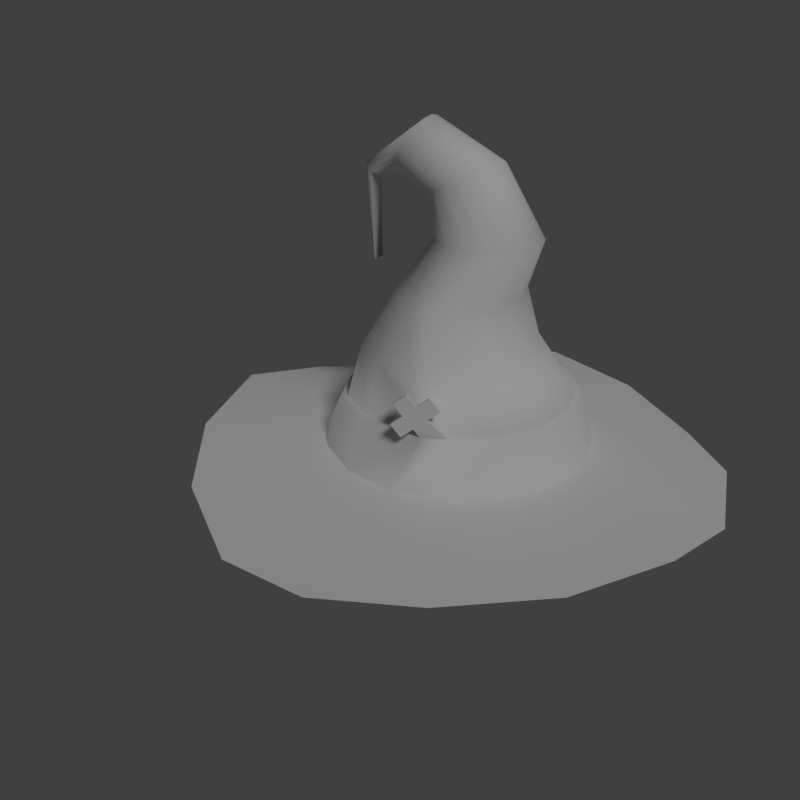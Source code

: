 # Source: witchHat.blend  (saved by Blender 2.79.0; exported with 4.5.12 LTS)
import bpy
from mathutils import Matrix  # noqa: F401  (used for matrix-valued properties, if any)

bpy.ops.wm.read_factory_settings(use_empty=True)
scene = bpy.context.scene
scene.name = 'Scene'

# ---- collections
col_collection_1 = bpy.data.collections.new('Collection 1'); scene.collection.children.link(col_collection_1)

# ---- materials (node trees are filled in below, after node groups)
mat_witch_hat = bpy.data.materials.new('witch hat')
mat_witch_hat.alpha_threshold = 0.0
mat_witch_hat.use_transparent_shadow = False
mat_witch_hat.roughness = 0.5

# ---- material node trees

# ---- world
world_world = bpy.data.worlds.new('World'); scene.world = world_world
world_world.color = (0.05088, 0.05088, 0.05088)
world_world.use_sun_shadow = False
world_world.sun_shadow_jitter_overblur = 0.0
world_world.cycles.sampling_method = 'MANUAL'

# ---- cameras
cam_camera = bpy.data.cameras.new('Camera')
cam_camera.clip_end = 100.0
cam_camera.lens = 35.0
cam_camera.sensor_width = 32.0
cam_camera.sensor_height = 18.0
cam_camera.ortho_scale = 7.314
cam_camera.dof.focus_distance = 0.0
cam_camera.dof.aperture_fstop = 128.0

# ---- lights
light_lamp = bpy.data.lights.new('Lamp', 'SUN')
light_lamp.transmission_factor = 0.0
light_lamp.cutoff_distance = 30.0
light_lamp.angle = 0.1993
light_lamp.energy = 1.0
light_lamp.shadow_buffer_clip_start = 1.001
light_lamp.shadow_soft_size = 0.1
light_lamp.shadow_cascade_max_distance = 1000.0

# ---- meshes
me_circle = bpy.data.meshes.new('Circle')
me_circle.from_pydata([(-0.1001, 0.5278, -0.6016), (-0.3021, 0.4876, -0.6016), (-0.4733, 0.3732, -0.6016), (-0.5877, 0.202, -0.6016), (-0.6279, -2.929e-08, -0.6016), (-0.5877, -0.202, -0.6016), (-0.4733, -0.3732, -0.6016), (-0.3021, -0.4876, -0.6016), (-0.1001, -0.5278, -0.6016), (0.1019, -0.4876, -0.6016), (0.2731, -0.3732, -0.6016), (0.3875, -0.202, -0.6016), (0.4277, 7.909e-11, -0.6016), (0.3875, 0.202, -0.6016), (0.2731, 0.3732, -0.6016), (0.1019, 0.4876, -0.6016), (-0.1, 0.4455, -0.4), (-0.2705, 0.4116, -0.4), (-0.415, 0.315, -0.4), (-0.4716, 0.1705, -0.4), (-0.5055, -2.363e-08, -0.4), (-0.4716, -0.1705, -0.4), (-0.415, -0.315, -0.4), (-0.2705, -0.4116, -0.4), (-0.004855, -0.4455, -0.4), (0.07049, -0.4116, -0.4), (0.215, -0.315, -0.4), (0.3116, -0.1705, -0.4), (0.3455, 1.16e-09, -0.4), (0.3116, 0.1705, -0.4), (0.215, 0.315, -0.4), (0.07049, 0.4116, -0.4), (-0.1, 0.3888, -0.2), (-0.2488, 0.3592, -0.2), (-0.3749, 0.2749, -0.2), (-0.4192, 0.1488, -0.2), (-0.4488, -2.502e-08, -0.2), (-0.4192, -0.1488, -0.2), (-0.3749, -0.2749, -0.2), (-0.2488, -0.3592, -0.2), (-0.1, -0.3888, -0.2), (-0.05121, -0.3592, -0.2), (0.07492, -0.2749, -0.2), (0.1592, -0.1488, -0.2), (0.1888, -3.391e-09, -0.2), (0.1592, 0.1488, -0.2), (0.07492, 0.2749, -0.2), (0.04879, 0.3592, -0.2), (-0.1, 0.3117, -2.98e-08), (-0.1469, 0.3064, -2.98e-08), (-0.2345, 0.2345, -2.98e-08), (-0.3064, 0.1269, -2.98e-08), (-0.3317, -1.866e-08, -2.98e-08), (-0.3064, -0.1269, -2.98e-08), (-0.2345, -0.2345, -2.98e-08), (-0.1469, -0.3064, -2.98e-08), (-0.1, -0.3117, -2.98e-08), (-0.04307, -0.3064, -2.98e-08), (0.03454, -0.2345, -2.98e-08), (0.1064, -0.1269, -2.98e-08), (0.1317, -2.033e-10, -2.98e-08), (0.1064, 0.1269, -2.98e-08), (0.03454, 0.2345, -2.98e-08), (-0.04307, 0.3064, -2.98e-08), (1.49e-08, 0.1968, 0.2), (-0.07532, 0.1818, 0.2), (-0.1392, 0.1392, 0.2), (-0.1818, 0.07532, 0.2), (-0.1968, -1.325e-08, 0.2), (-0.1818, -0.07532, 0.2), (-0.1392, -0.1392, 0.2), (-0.07532, -0.1818, 0.2), (-7.451e-09, -0.1968, 0.2), (0.07532, -0.1818, 0.2), (0.1392, -0.1392, 0.2), (0.1818, -0.07532, 0.2), (0.1968, -2.299e-09, 0.2), (0.1818, 0.07532, 0.2), (0.1392, 0.1392, 0.2), (0.07532, 0.1818, 0.2), (-0.1, 0.1476, 0.4), (-0.1512, 0.1364, 0.3761), (-0.1946, 0.1044, 0.3559), (-0.2236, 0.05649, 0.3424), (-0.2338, 3.08e-10, 0.3376), (-0.2236, -0.05649, 0.3424), (-0.1946, -0.1044, 0.3559), (-0.1512, -0.1364, 0.3761), (-0.1, -0.1476, 0.4), (-0.0488, -0.1364, 0.4239), (-0.005395, -0.1044, 0.4441), (0.02361, -0.05649, 0.4576), (0.03379, -8.244e-09, 0.4624), (0.02361, 0.05649, 0.4576), (-0.005395, 0.1044, 0.4441), (-0.0488, 0.1364, 0.4239), (-0.3, 0.1181, 0.5), (-0.3226, 0.1091, 0.4609), (-0.3418, 0.08351, 0.4277), (-0.3546, 0.04519, 0.4055), (-0.359, 7.468e-09, 0.3977), (-0.3546, -0.04519, 0.4055), (-0.3418, -0.08351, 0.4277), (-0.3226, -0.1091, 0.4609), (-0.3, -0.1181, 0.5), (-0.2774, -0.1091, 0.5391), (-0.2582, -0.08351, 0.5723), (-0.2454, -0.04519, 0.5945), (-0.241, -1.344e-08, 0.6023), (-0.2454, 0.04519, 0.5945), (-0.2582, 0.08351, 0.5723), (-0.2774, 0.1091, 0.5391), (-0.4792, 0.03791, 0.3924), (-0.4693, 0.03503, 0.3819), (-0.4609, 0.02681, 0.3729), (-0.4552, 0.01451, 0.3669), (-0.4533, 1.246e-09, 0.3648), (-0.4552, -0.01451, 0.3669), (-0.4609, -0.02681, 0.3729), (-0.4693, -0.03503, 0.3819), (-0.4792, -0.03791, 0.3924), (-0.4892, -0.03503, 0.403), (-0.4976, -0.02681, 0.412), (-0.5032, -0.01451, 0.418), (-0.5052, -4.069e-09, 0.4201), (-0.5032, 0.01451, 0.418), (-0.4976, 0.02681, 0.412), (-0.4892, 0.03503, 0.403), (-0.4643, 0.03022, 0.05355), (-0.1001, 1.056, -0.6543), (-0.5041, 0.9753, -0.7072), (-0.8465, 0.7464, -0.7789), (-1.075, 0.404, -0.7072), (-1.156, -5.666e-08, -0.609), (-1.075, -0.404, -0.6539), (-0.8465, -0.7464, -0.7072), (-0.5041, -0.9753, -0.7676), (-0.1001, -1.056, -0.7072), (0.3039, -0.9753, -0.6356), (0.6463, -0.7464, -0.6153), (0.8752, -0.404, -0.6147), (0.9555, 2.071e-09, -0.7072), (0.8752, 0.404, -0.7072), (0.6463, 0.7464, -0.76), (0.3039, 0.9753, -0.7072), (-0.03431, -0.4726, -0.3568), (0.009232, -0.4558, -0.3195), (-0.4643, 0.02792, 0.05355), (-0.4643, 7.815e-09, 0.05355), (-0.4643, -0.01157, 0.05355), (-0.4643, -0.02137, 0.05355), (-0.4643, -0.02792, 0.05355), (-0.4643, -0.03022, 0.05355), (-0.4643, 0.01157, 0.05355), (-0.4643, 0.02137, 0.05355), (0.01396, -0.4682, -0.3194), (-0.02959, -0.485, -0.3567), (-0.06454, -0.4981, -0.31), (-0.02099, -0.4812, -0.2727), (-0.02572, -0.4688, -0.2728), (-0.06927, -0.4856, -0.3101), (0.01492, -0.4531, -0.238), (0.04987, -0.4401, -0.2847), (-0.1099, -0.5013, -0.3449), (-0.07495, -0.4883, -0.3916), (-0.05834, -0.481, -0.2292), (-0.1019, -0.4978, -0.2665), (-0.07023, -0.5007, -0.3915), (0.0546, -0.4525, -0.2846), (0.01965, -0.4655, -0.2379), (-0.1052, -0.5137, -0.3448), (-0.05362, -0.4934, -0.2292), (-0.09716, -0.5102, -0.2665), (-0.0137, -0.4703, -0.3905), (0.07726, -0.4345, -0.3905), (-0.3021, 0.4876, -0.6016), (-0.1001, 0.5278, -0.6016), (-0.4733, 0.3732, -0.6016), (-0.5877, 0.202, -0.6016), (-0.6279, -2.929e-08, -0.6016), (-0.5877, -0.202, -0.6016), (-0.4733, -0.3732, -0.6016), (-0.3021, -0.4876, -0.6016), (-0.1001, -0.5278, -0.6016), (0.1019, -0.4876, -0.6016), (0.2731, -0.3732, -0.6016), (0.3875, -0.202, -0.6016), (0.4277, 7.909e-11, -0.6016), (0.3875, 0.202, -0.6016), (0.2731, 0.3732, -0.6016), (0.1019, 0.4876, -0.6016), (-0.2801, 0.4345, -0.3905), (-0.1001, 0.4703, -0.3905), (-0.4326, 0.3325, -0.3905), (-0.4924, 0.18, -0.3905), (-0.5282, -2.489e-08, -0.3905), (-0.4924, -0.18, -0.3905), (-0.4326, -0.3325, -0.3905), (-0.2801, -0.4345, -0.3905), (0.2324, -0.3325, -0.3905), (0.3344, -0.18, -0.3905), (0.3702, 1.278e-09, -0.3905), (0.3344, 0.18, -0.3905), (0.2324, 0.3325, -0.3905), (0.07986, 0.4345, -0.3905)], [], [(7, 8, 183, 182), (21, 20, 195, 196), (6, 7, 182, 181), (20, 19, 194, 195), (5, 6, 181, 180), (19, 18, 193, 194), (16, 31, 204, 192), (19, 35, 34, 18), (27, 43, 42, 26), (20, 36, 35, 19), (28, 44, 43, 27), (21, 37, 36, 20), (29, 45, 44, 28), (22, 38, 37, 21), (30, 46, 45, 29), (23, 39, 38, 22), (31, 47, 46, 30), (24, 40, 39, 23), (17, 33, 32, 16), (16, 32, 47, 31), (25, 41, 40, 24), (18, 34, 33, 17), (26, 42, 41, 25), (40, 56, 55, 39), (33, 49, 48, 32), (32, 48, 63, 47), (41, 57, 56, 40), (34, 50, 49, 33), (42, 58, 57, 41), (35, 51, 50, 34), (43, 59, 58, 42), (36, 52, 51, 35), (44, 60, 59, 43), (37, 53, 52, 36), (45, 61, 60, 44), (38, 54, 53, 37), (46, 62, 61, 45), (39, 55, 54, 38), (47, 63, 62, 46), (61, 77, 76, 60), (54, 70, 69, 53), (62, 78, 77, 61), (55, 71, 70, 54), (63, 79, 78, 62), (56, 72, 71, 55), (49, 65, 64, 48), (48, 64, 79, 63), (57, 73, 72, 56), (50, 66, 65, 49), (58, 74, 73, 57), (51, 67, 66, 50), (59, 75, 74, 58), (52, 68, 67, 51), (60, 76, 75, 59), (53, 69, 68, 52), (67, 83, 82, 66), (75, 91, 90, 74), (68, 84, 83, 67), (76, 92, 91, 75), (69, 85, 84, 68), (77, 93, 92, 76), (70, 86, 85, 69), (78, 94, 93, 77), (71, 87, 86, 70), (79, 95, 94, 78), (72, 88, 87, 71), (65, 81, 80, 64), (64, 80, 95, 79), (73, 89, 88, 72), (66, 82, 81, 65), (74, 90, 89, 73), (88, 104, 103, 87), (81, 97, 96, 80), (80, 96, 111, 95), (89, 105, 104, 88), (82, 98, 97, 81), (90, 106, 105, 89), (83, 99, 98, 82), (91, 107, 106, 90), (84, 100, 99, 83), (92, 108, 107, 91), (85, 101, 100, 84), (93, 109, 108, 92), (86, 102, 101, 85), (94, 110, 109, 93), (87, 103, 102, 86), (95, 111, 110, 94), (108, 109, 125, 124), (101, 102, 118, 117), (109, 110, 126, 125), (102, 103, 119, 118), (110, 111, 127, 126), (103, 104, 120, 119), (96, 97, 113, 112), (111, 96, 112, 127), (104, 105, 121, 120), (97, 98, 114, 113), (105, 106, 122, 121), (98, 99, 115, 114), (106, 107, 123, 122), (99, 100, 116, 115), (107, 108, 124, 123), (100, 101, 117, 116), (119, 120, 152, 151), (125, 126, 154, 153), (126, 127, 147, 154), (117, 118, 150, 149), (124, 125, 153, 148), (116, 117, 149, 148), (123, 124, 148, 149), (115, 116, 148, 153), (122, 123, 149, 150), (114, 115, 153, 154), (127, 112, 128, 147), (120, 121, 151, 152), (121, 122, 150, 151), (113, 114, 154, 147), (112, 113, 147, 128), (118, 119, 151, 150), (10, 9, 138, 139), (3, 2, 131, 132), (11, 10, 139, 140), (4, 3, 132, 133), (12, 11, 140, 141), (5, 4, 133, 134), (13, 12, 141, 142), (6, 5, 134, 135), (14, 13, 142, 143), (7, 6, 135, 136), (15, 14, 143, 144), (8, 7, 136, 137), (1, 0, 129, 130), (0, 15, 144, 129), (9, 8, 137, 138), (2, 1, 130, 131), (4, 5, 180, 179), (18, 17, 191, 193), (31, 30, 203, 204), (3, 4, 179, 178), (17, 16, 192, 191), (30, 29, 202, 203), (145, 24, 173, 156), (156, 173, 174, 155), (165, 166, 172, 171), (161, 159, 158, 169), (166, 160, 157, 172), (164, 145, 156, 167), (159, 165, 171, 158), (160, 163, 170, 157), (155, 174, 25, 146), (162, 161, 169, 168), (146, 162, 168, 155), (163, 164, 167, 170), (146, 159, 161, 162), (2, 3, 178, 177), (15, 0, 176, 190), (29, 28, 201, 202), (182, 183, 173, 198), (181, 182, 198, 197), (180, 181, 197, 196), (179, 180, 196, 195), (178, 179, 195, 194), (177, 178, 194, 193), (175, 177, 193, 191), (176, 175, 191, 192), (190, 176, 192, 204), (189, 190, 204, 203), (188, 189, 203, 202), (187, 188, 202, 201), (184, 185, 199, 174), (185, 186, 200, 199), (186, 187, 201, 200), (22, 21, 196, 197), (8, 9, 184, 183), (23, 22, 197, 198), (9, 10, 185, 184), (24, 23, 198, 173), (10, 11, 186, 185), (11, 12, 187, 186), (26, 25, 174, 199), (12, 13, 188, 187), (27, 26, 199, 200), (13, 14, 189, 188), (0, 1, 175, 176), (28, 27, 200, 201), (14, 15, 190, 189), (1, 2, 177, 175), (155, 168, 169, 158), (158, 171, 172, 157), (157, 170, 167, 156), (157, 156, 155, 158), (160, 166, 165, 159), (160, 145, 164, 163), (145, 146, 25, 24), (159, 146, 145, 160), (183, 184, 174, 173)])
me_circle.polygons.foreach_set('use_smooth', [1, 1, 1, 1, 1, 1, 1, 1, 1, 1, 1, 1, 1, 1, 1, 1, 1, 1, 1, 1, 1, 1, 1, 1, 1, 1, 1, 1, 1, 1, 1, 1, 1, 1, 1, 1, 1, 1, 1, 1, 1, 1, 1, 1, 1, 1, 1, 1, 1, 1, 1, 1, 1, 1, 1, 1, 1, 1, 1, 1, 1, 1, 1, 1, 1, 1, 1, 1, 1, 1, 1, 1, 1, 1, 1, 1, 1, 1, 1, 1, 1, 1, 1, 1, 1, 1, 1, 1, 1, 1, 1, 1, 1, 1, 1, 1, 1, 1, 1, 1, 1, 1, 1, 1, 1, 1, 1, 1, 1, 1, 1, 1, 1, 1, 1, 1, 1, 1, 1, 1, 1, 1, 1, 1, 1, 1, 1, 1, 1, 1, 1, 1, 1, 1, 1, 1, 1, 1, 1, 1, 1, 0, 0, 0, 0, 0, 0, 0, 0, 0, 0, 0, 0, 0, 1, 1, 1, 1, 1, 1, 1, 1, 1, 1, 1, 1, 1, 1, 1, 1, 1, 1, 1, 1, 1, 1, 1, 1, 1, 1, 1, 1, 1, 1, 1, 1, 1, 0, 0, 0, 0, 0, 0, 0, 0, 1])
_uv = me_circle.uv_layers.new(name='UVMap')
_uv.uv.foreach_set('vector', [0.0, 0.0, 0.0, 0.0, 0.0, 0.0, 0.0, 0.0, 0.751, 0.3317, 0.8008, 0.3317, 0.8008, 0.3456, 0.7482, 0.3456, 0.0, 0.0, 0.0, 0.0, 0.0, 0.0, 0.0, 0.0, 0.8008, 0.3317, 0.8506, 0.3317, 0.8533, 0.3456, 0.8008, 0.3456, 0.0, 0.0, 0.0, 0.0, 0.0, 0.0, 0.0, 0.0, 0.8506, 0.3317, 0.8928, 0.3317, 0.8979, 0.3456, 0.8533, 0.3456, 0.9309, 0.3317, 0.921, 0.3317, 0.9277, 0.3456, 0.9381, 0.3456, 0.1851, 0.769, 0.1976, 0.7639, 0.2081, 0.7939, 0.1986, 0.8034, 0.3713, 0.688, 0.3351, 0.6932, 0.315, 0.6632, 0.3483, 0.6536, 0.1771, 0.7285, 0.1906, 0.7285, 0.1976, 0.7639, 0.1851, 0.769, 0.3793, 0.7285, 0.3421, 0.7285, 0.3351, 0.6932, 0.3713, 0.688, 0.1851, 0.688, 0.1976, 0.6932, 0.1906, 0.7285, 0.1771, 0.7285, 0.3713, 0.769, 0.3351, 0.7639, 0.3421, 0.7285, 0.3793, 0.7285, 0.1986, 0.6536, 0.2081, 0.6632, 0.1976, 0.6932, 0.1851, 0.688, 0.3483, 0.8034, 0.315, 0.7939, 0.3351, 0.7639, 0.3713, 0.769, 0.2329, 0.6307, 0.2381, 0.6431, 0.2081, 0.6632, 0.1986, 0.6536, 0.314, 0.8263, 0.3088, 0.8139, 0.315, 0.7939, 0.3483, 0.8034, 0.2961, 0.6226, 0.2735, 0.6361, 0.2381, 0.6431, 0.2329, 0.6307, 0.2329, 0.8263, 0.2381, 0.8139, 0.2735, 0.8209, 0.2735, 0.8344, 0.2735, 0.8344, 0.2735, 0.8209, 0.3088, 0.8139, 0.314, 0.8263, 0.314, 0.6307, 0.2851, 0.6431, 0.2735, 0.6361, 0.2961, 0.6226, 0.1986, 0.8034, 0.2081, 0.7939, 0.2381, 0.8139, 0.2329, 0.8263, 0.3483, 0.6536, 0.315, 0.6632, 0.2851, 0.6431, 0.314, 0.6307, 0.2735, 0.6361, 0.2735, 0.6544, 0.2623, 0.6557, 0.2381, 0.6431, 0.2381, 0.8139, 0.2623, 0.8014, 0.2735, 0.8026, 0.2735, 0.8209, 0.2735, 0.8209, 0.2735, 0.8026, 0.287, 0.8014, 0.3088, 0.8139, 0.2851, 0.6431, 0.287, 0.6557, 0.2735, 0.6544, 0.2735, 0.6361, 0.2081, 0.7939, 0.2415, 0.7843, 0.2623, 0.8014, 0.2381, 0.8139, 0.315, 0.6632, 0.3054, 0.6728, 0.287, 0.6557, 0.2851, 0.6431, 0.1976, 0.7639, 0.2244, 0.7587, 0.2415, 0.7843, 0.2081, 0.7939, 0.3351, 0.6932, 0.3225, 0.6983, 0.3054, 0.6728, 0.315, 0.6632, 0.1906, 0.7285, 0.2184, 0.7285, 0.2244, 0.7587, 0.1976, 0.7639, 0.3421, 0.7285, 0.3285, 0.7285, 0.3225, 0.6983, 0.3351, 0.6932, 0.1976, 0.6932, 0.2244, 0.6983, 0.2184, 0.7285, 0.1906, 0.7285, 0.3351, 0.7639, 0.3225, 0.7587, 0.3285, 0.7285, 0.3421, 0.7285, 0.2081, 0.6632, 0.2415, 0.6728, 0.2244, 0.6983, 0.1976, 0.6932, 0.315, 0.7939, 0.3054, 0.7843, 0.3225, 0.7587, 0.3351, 0.7639, 0.2381, 0.6431, 0.2623, 0.6557, 0.2415, 0.6728, 0.2081, 0.6632, 0.3088, 0.8139, 0.287, 0.8014, 0.3054, 0.7843, 0.315, 0.7939, 0.3225, 0.7587, 0.3405, 0.7464, 0.344, 0.7285, 0.3285, 0.7285, 0.2415, 0.6728, 0.2642, 0.6954, 0.254, 0.7106, 0.2244, 0.6983, 0.3054, 0.7843, 0.3303, 0.7616, 0.3405, 0.7464, 0.3225, 0.7587, 0.2623, 0.6557, 0.2793, 0.6853, 0.2642, 0.6954, 0.2415, 0.6728, 0.287, 0.8014, 0.3151, 0.7717, 0.3303, 0.7616, 0.3054, 0.7843, 0.2735, 0.6544, 0.2972, 0.6817, 0.2793, 0.6853, 0.2623, 0.6557, 0.2623, 0.8014, 0.2793, 0.7717, 0.2972, 0.7753, 0.2735, 0.8026, 0.2735, 0.8026, 0.2972, 0.7753, 0.3151, 0.7717, 0.287, 0.8014, 0.287, 0.6557, 0.3151, 0.6853, 0.2972, 0.6817, 0.2735, 0.6544, 0.2415, 0.7843, 0.2642, 0.7616, 0.2793, 0.7717, 0.2623, 0.8014, 0.3054, 0.6728, 0.3303, 0.6954, 0.3151, 0.6853, 0.287, 0.6557, 0.2244, 0.7587, 0.254, 0.7464, 0.2642, 0.7616, 0.2415, 0.7843, 0.3225, 0.6983, 0.3405, 0.7106, 0.3303, 0.6954, 0.3054, 0.6728, 0.2184, 0.7285, 0.2504, 0.7285, 0.254, 0.7464, 0.2244, 0.7587, 0.3285, 0.7285, 0.344, 0.7285, 0.3405, 0.7106, 0.3225, 0.6983, 0.2244, 0.6983, 0.254, 0.7106, 0.2504, 0.7285, 0.2184, 0.7285, 0.254, 0.7464, 0.2441, 0.7419, 0.251, 0.7533, 0.2642, 0.7616, 0.3405, 0.7106, 0.3028, 0.7151, 0.2959, 0.7037, 0.3303, 0.6954, 0.2504, 0.7285, 0.2417, 0.7285, 0.2441, 0.7419, 0.254, 0.7464, 0.344, 0.7285, 0.3053, 0.7285, 0.3028, 0.7151, 0.3405, 0.7106, 0.254, 0.7106, 0.2441, 0.7151, 0.2417, 0.7285, 0.2504, 0.7285, 0.3405, 0.7464, 0.3028, 0.7419, 0.3053, 0.7285, 0.344, 0.7285, 0.2642, 0.6954, 0.251, 0.7037, 0.2441, 0.7151, 0.254, 0.7106, 0.3303, 0.7616, 0.2959, 0.7533, 0.3028, 0.7419, 0.3405, 0.7464, 0.2793, 0.6853, 0.2613, 0.6961, 0.251, 0.7037, 0.2642, 0.6954, 0.3151, 0.7717, 0.2856, 0.7609, 0.2959, 0.7533, 0.3303, 0.7616, 0.2972, 0.6817, 0.2735, 0.6934, 0.2613, 0.6961, 0.2793, 0.6853, 0.2793, 0.7717, 0.2613, 0.7609, 0.2735, 0.7636, 0.2972, 0.7753, 0.2972, 0.7753, 0.2735, 0.7636, 0.2856, 0.7609, 0.3151, 0.7717, 0.3151, 0.6853, 0.2856, 0.6961, 0.2735, 0.6934, 0.2972, 0.6817, 0.2642, 0.7616, 0.251, 0.7533, 0.2613, 0.7609, 0.2793, 0.7717, 0.3303, 0.6954, 0.2959, 0.7037, 0.2856, 0.6961, 0.3151, 0.6853, 0.2735, 0.6934, 0.2259, 0.7004, 0.2206, 0.7026, 0.2613, 0.6961, 0.2613, 0.7609, 0.2206, 0.7544, 0.2259, 0.7566, 0.2735, 0.7636, 0.2735, 0.7636, 0.2259, 0.7566, 0.2313, 0.7544, 0.2856, 0.7609, 0.2856, 0.6961, 0.2313, 0.7026, 0.2259, 0.7004, 0.2735, 0.6934, 0.251, 0.7533, 0.216, 0.7484, 0.2206, 0.7544, 0.2613, 0.7609, 0.2959, 0.7037, 0.2359, 0.7087, 0.2313, 0.7026, 0.2856, 0.6961, 0.2441, 0.7419, 0.213, 0.7393, 0.216, 0.7484, 0.251, 0.7533, 0.3028, 0.7151, 0.2389, 0.7178, 0.2359, 0.7087, 0.2959, 0.7037, 0.2417, 0.7285, 0.2119, 0.7285, 0.213, 0.7393, 0.2441, 0.7419, 0.3053, 0.7285, 0.24, 0.7285, 0.2389, 0.7178, 0.3028, 0.7151, 0.2441, 0.7151, 0.213, 0.7178, 0.2119, 0.7285, 0.2417, 0.7285, 0.3028, 0.7419, 0.2389, 0.7393, 0.24, 0.7285, 0.3053, 0.7285, 0.251, 0.7037, 0.216, 0.7087, 0.213, 0.7178, 0.2441, 0.7151, 0.2959, 0.7533, 0.2359, 0.7484, 0.2389, 0.7393, 0.3028, 0.7419, 0.2613, 0.6961, 0.2206, 0.7026, 0.216, 0.7087, 0.251, 0.7037, 0.2856, 0.7609, 0.2313, 0.7544, 0.2359, 0.7484, 0.2959, 0.7533, 0.24, 0.7285, 0.2389, 0.7393, 0.1776, 0.732, 0.1772, 0.7285, 0.213, 0.7178, 0.216, 0.7087, 0.1877, 0.7221, 0.189, 0.7251, 0.2389, 0.7393, 0.2359, 0.7484, 0.179, 0.7349, 0.1776, 0.732, 0.216, 0.7087, 0.2206, 0.7026, 0.1857, 0.7202, 0.1877, 0.7221, 0.2359, 0.7484, 0.2313, 0.7544, 0.181, 0.7368, 0.179, 0.7349, 0.2206, 0.7026, 0.2259, 0.7004, 0.1833, 0.7195, 0.1857, 0.7202, 0.2259, 0.7566, 0.2206, 0.7544, 0.1857, 0.7368, 0.1833, 0.7375, 0.2313, 0.7544, 0.2259, 0.7566, 0.1833, 0.7375, 0.181, 0.7368, 0.2259, 0.7004, 0.2313, 0.7026, 0.181, 0.7202, 0.1833, 0.7195, 0.2206, 0.7544, 0.216, 0.7484, 0.1877, 0.7349, 0.1857, 0.7368, 0.2313, 0.7026, 0.2359, 0.7087, 0.179, 0.7221, 0.181, 0.7202, 0.216, 0.7484, 0.213, 0.7393, 0.189, 0.732, 0.1877, 0.7349, 0.2359, 0.7087, 0.2389, 0.7178, 0.1776, 0.7251, 0.179, 0.7221, 0.213, 0.7393, 0.2119, 0.7285, 0.1895, 0.7285, 0.189, 0.732, 0.2389, 0.7178, 0.24, 0.7285, 0.1772, 0.7285, 0.1776, 0.7251, 0.2119, 0.7285, 0.213, 0.7178, 0.189, 0.7251, 0.1895, 0.7285, 0.1857, 0.7202, 0.1833, 0.7195, 0.1869, 0.7213, 0.1869, 0.7219, 0.1776, 0.732, 0.179, 0.7349, 0.1869, 0.7336, 0.1869, 0.7313, 0.179, 0.7349, 0.181, 0.7368, 0.1869, 0.7352, 0.1869, 0.7336, 0.189, 0.7251, 0.1877, 0.7221, 0.1869, 0.7234, 0.1869, 0.7258, 0.1772, 0.7285, 0.1776, 0.732, 0.1869, 0.7313, 0.1869, 0.7285, 0.1895, 0.7285, 0.189, 0.7251, 0.1869, 0.7258, 0.1869, 0.7285, 0.1776, 0.7251, 0.1772, 0.7285, 0.1869, 0.7285, 0.1869, 0.7258, 0.189, 0.732, 0.1895, 0.7285, 0.1869, 0.7285, 0.1869, 0.7313, 0.179, 0.7221, 0.1776, 0.7251, 0.1869, 0.7258, 0.1869, 0.7234, 0.1877, 0.7349, 0.189, 0.732, 0.1869, 0.7313, 0.1869, 0.7336, 0.181, 0.7368, 0.1833, 0.7375, 0.1869, 0.7357, 0.1869, 0.7352, 0.1833, 0.7195, 0.181, 0.7202, 0.1869, 0.7219, 0.1869, 0.7213, 0.181, 0.7202, 0.179, 0.7221, 0.1869, 0.7234, 0.1869, 0.7219, 0.1857, 0.7368, 0.1877, 0.7349, 0.1869, 0.7336, 0.1869, 0.7352, 0.1833, 0.7375, 0.1857, 0.7368, 0.1869, 0.7352, 0.1869, 0.7357, 0.1877, 0.7221, 0.1857, 0.7202, 0.1869, 0.7219, 0.1869, 0.7234, 0.3621, 0.6398, 0.3214, 0.6126, 0.3695, 0.4967, 0.4508, 0.5511, 0.1575, 0.7765, 0.1847, 0.8172, 0.09603, 0.9059, 0.04164, 0.8245, 0.3893, 0.6805, 0.3621, 0.6398, 0.4508, 0.5511, 0.5052, 0.6325, 0.148, 0.7285, 0.1575, 0.7765, 0.04164, 0.8245, 0.02254, 0.7285, 0.3989, 0.7285, 0.3893, 0.6805, 0.5052, 0.6325, 0.5243, 0.7285, 0.1575, 0.6805, 0.148, 0.7285, 0.02254, 0.7285, 0.04164, 0.6325, 0.3893, 0.7765, 0.3989, 0.7285, 0.5243, 0.7285, 0.5052, 0.8245, 0.1847, 0.6398, 0.1575, 0.6805, 0.04164, 0.6325, 0.09603, 0.5511, 0.3621, 0.8172, 0.3893, 0.7765, 0.5052, 0.8245, 0.4508, 0.9059, 0.2254, 0.6126, 0.1847, 0.6398, 0.09603, 0.5511, 0.1774, 0.4967, 0.3214, 0.8444, 0.3621, 0.8172, 0.4508, 0.9059, 0.3695, 0.9603, 0.2734, 0.6031, 0.2254, 0.6126, 0.1774, 0.4967, 0.2734, 0.4776, 0.2254, 0.8444, 0.2734, 0.854, 0.2734, 0.9794, 0.1774, 0.9603, 0.2734, 0.854, 0.3214, 0.8444, 0.3695, 0.9603, 0.2734, 0.9794, 0.3214, 0.6126, 0.2734, 0.6031, 0.2734, 0.4776, 0.3695, 0.4967, 0.1847, 0.8172, 0.2254, 0.8444, 0.1774, 0.9603, 0.09603, 0.9059, 0.0, 0.0, 0.0, 0.0, 0.0, 0.0, 0.0, 0.0, 0.8928, 0.3317, 0.921, 0.3317, 0.9277, 0.3456, 0.8979, 0.3456, 0.921, 0.3317, 0.8928, 0.3317, 0.8979, 0.3456, 0.9277, 0.3456, 0.0, 0.0, 0.0, 0.0, 0.0, 0.0, 0.0, 0.0, 0.921, 0.3317, 0.9309, 0.3317, 0.9381, 0.3456, 0.9277, 0.3456, 0.8928, 0.3317, 0.8506, 0.3317, 0.8533, 0.3456, 0.8979, 0.3456, 0.1875, 0.1233, 0.2483, 0.02558, 0.23, 0.04708, 0.1972, 0.1235, 0.1972, 0.1235, 0.23, 0.04708, 0.4178, 0.04708, 0.2871, 0.2078, 0.1379, 0.4118, 0.04799, 0.3274, 0.05775, 0.3276, 0.1476, 0.4119, 0.2891, 0.392, 0.2052, 0.3132, 0.215, 0.3134, 0.2989, 0.3921, 0.04799, 0.3274, 0.1153, 0.2289, 0.1251, 0.229, 0.05775, 0.3276, 0.1036, 0.04459, 0.1875, 0.1233, 0.1972, 0.1235, 0.1133, 0.04476, 0.2052, 0.3132, 0.1379, 0.4118, 0.1476, 0.4119, 0.215, 0.3134, 0.1153, 0.2289, 0.03144, 0.1501, 0.04119, 0.1503, 0.1251, 0.229, 0.2871, 0.2078, 0.4178, 0.04708, 0.4038, 0.02558, 0.2774, 0.2077, 0.3612, 0.2864, 0.2891, 0.392, 0.2989, 0.3921, 0.371, 0.2866, 0.2774, 0.2077, 0.3612, 0.2864, 0.371, 0.2866, 0.2871, 0.2078, 0.03144, 0.1501, 0.1036, 0.04459, 0.1133, 0.04476, 0.04119, 0.1503, 0.2774, 0.2077, 0.2052, 0.3132, 0.2891, 0.392, 0.3612, 0.2864, 0.0, 0.0, 0.0, 0.0, 0.0, 0.0, 0.0, 0.0, 0.0, 0.0, 0.0, 0.0, 0.0, 0.0, 0.0, 0.0, 0.8506, 0.3317, 0.8008, 0.3317, 0.8008, 0.3456, 0.8533, 0.3456, 0.6583, 0.03724, 0.6466, 0.03724, 0.6634, 0.3456, 0.6739, 0.3456, 0.6918, 0.03724, 0.6583, 0.03724, 0.6739, 0.3456, 0.7037, 0.3456, 0.7418, 0.03724, 0.6918, 0.03724, 0.7037, 0.3456, 0.7482, 0.3456, 0.8008, 0.03724, 0.7418, 0.03724, 0.7482, 0.3456, 0.8008, 0.3456, 0.8598, 0.03724, 0.8008, 0.03724, 0.8008, 0.3456, 0.8533, 0.3456, 0.9098, 0.03724, 0.8598, 0.03724, 0.8533, 0.3456, 0.8979, 0.3456, 0.9432, 0.03724, 0.9098, 0.03724, 0.8979, 0.3456, 0.9277, 0.3456, 0.9549, 0.03724, 0.9432, 0.03724, 0.9277, 0.3456, 0.9381, 0.3456, 0.9432, 0.03724, 0.9549, 0.03724, 0.9381, 0.3456, 0.9277, 0.3456, 0.9098, 0.03724, 0.9432, 0.03724, 0.9277, 0.3456, 0.8979, 0.3456, 0.8598, 0.03724, 0.9098, 0.03724, 0.8979, 0.3456, 0.8533, 0.3456, 0.8008, 0.03724, 0.8598, 0.03724, 0.8533, 0.3456, 0.8008, 0.3456, 0.6583, 0.03724, 0.6918, 0.03724, 0.7037, 0.3456, 0.6739, 0.3456, 0.6918, 0.03724, 0.7418, 0.03724, 0.7482, 0.3456, 0.7037, 0.3456, 0.7418, 0.03724, 0.8008, 0.03724, 0.8008, 0.3456, 0.7482, 0.3456, 0.7088, 0.3317, 0.751, 0.3317, 0.7482, 0.3456, 0.7037, 0.3456, 0.0, 0.0, 0.0, 0.0, 0.0, 0.0, 0.0, 0.0, 0.6806, 0.3317, 0.7088, 0.3317, 0.7037, 0.3456, 0.6739, 0.3456, 0.0, 0.0, 0.0, 0.0, 0.0, 0.0, 0.0, 0.0, 0.6707, 0.3317, 0.6806, 0.3317, 0.6739, 0.3456, 0.6634, 0.3456, 0.0, 0.0, 0.0, 0.0, 0.0, 0.0, 0.0, 0.0, 0.0, 0.0, 0.0, 0.0, 0.0, 0.0, 0.0, 0.0, 0.7088, 0.3317, 0.6806, 0.3317, 0.6739, 0.3456, 0.7037, 0.3456, 0.0, 0.0, 0.0, 0.0, 0.0, 0.0, 0.0, 0.0, 0.751, 0.3317, 0.7088, 0.3317, 0.7037, 0.3456, 0.7482, 0.3456, 0.0, 0.0, 0.0, 0.0, 0.0, 0.0, 0.0, 0.0, 0.0, 0.0, 0.0, 0.0, 0.0, 0.0, 0.0, 0.0, 0.8008, 0.3317, 0.751, 0.3317, 0.7482, 0.3456, 0.8008, 0.3456, 0.0, 0.0, 0.0, 0.0, 0.0, 0.0, 0.0, 0.0, 0.0, 0.0, 0.0, 0.0, 0.0, 0.0, 0.0, 0.0, 0.2871, 0.2078, 0.371, 0.2866, 0.2989, 0.3921, 0.215, 0.3134, 0.215, 0.3134, 0.1476, 0.4119, 0.05775, 0.3276, 0.1251, 0.229, 0.1251, 0.229, 0.04119, 0.1503, 0.1133, 0.04476, 0.1972, 0.1235, 0.1251, 0.229, 0.1972, 0.1235, 0.2871, 0.2078, 0.215, 0.3134, 0.1153, 0.2289, 0.04799, 0.3274, 0.1379, 0.4118, 0.2052, 0.3132, 0.1153, 0.2289, 0.1875, 0.1233, 0.1036, 0.04459, 0.03144, 0.1501, 0.1875, 0.1233, 0.2774, 0.2077, 0.4038, 0.02558, 0.2483, 0.02558, 0.2052, 0.3132, 0.2774, 0.2077, 0.1875, 0.1233, 0.1153, 0.2289, 0.6466, 0.03724, 0.6583, 0.03724, 0.6739, 0.3456, 0.6634, 0.3456])
me_circle.materials.append(mat_witch_hat)
me_circle.use_remesh_preserve_volume = False
me_circle.use_remesh_preserve_attributes = False
me_circle.use_mirror_vertex_groups = False
me_circle.update()

# ---- objects
ob_witch_hat = bpy.data.objects.new('witch hat', me_circle)
ob_lamp = bpy.data.objects.new('Lamp', light_lamp)
ob_camera = bpy.data.objects.new('Camera', cam_camera)

# ---- transforms, parenting, visibility, modifiers, constraints
ob_witch_hat.location = (0.06011, -8.025e-08, 0.5973)
ob_witch_hat.lineart.crease_threshold = 0.0
ob_lamp.location = (4.076, -3.469, 5.904)
ob_lamp.rotation_euler = (0.3716, -0.7055, 1.963)
ob_lamp.lock_rotations_4d = False
ob_lamp.empty_display_type = 'ARROWS'
ob_lamp.color = (0.0, 0.0, 0.0, 0.0)
ob_lamp.lineart.crease_threshold = 0.0
ob_camera.location = (1.333, -2.772, 1.663)
ob_camera.rotation_euler = (1.109, 5.425e-08, 0.5349)
ob_camera.lock_rotations_4d = False
ob_camera.empty_display_type = 'ARROWS'
ob_camera.color = (0.0, 0.0, 0.0, 0.0)
ob_camera.display_type = 'WIRE'
ob_camera.lineart.crease_threshold = 0.0

# ---- collection membership
col_collection_1.objects.link(ob_witch_hat)
col_collection_1.objects.link(ob_lamp)
col_collection_1.objects.link(ob_camera)

# ---- scene / render settings (as saved in the file)
scene.camera = ob_camera
scene.frame_start = 1; scene.frame_end = 1; scene.frame_set(1)
scene.render.engine = 'BLENDER_EEVEE_NEXT'
scene.render.resolution_x = 128
scene.render.resolution_y = 128
scene.render.dither_intensity = 0.0
scene.render.film_transparent = True
scene.cycles.use_denoising = False
scene.cycles.samples = 128
scene.cycles.sampling_pattern = 'TABULATED_SOBOL'
scene.cycles.use_adaptive_sampling = False
scene.cycles.use_light_tree = False
scene.cycles.blur_glossy = 0.0
scene.cycles.sample_clamp_indirect = 0.0
scene.view_settings.view_transform = 'Standard'
bpy.context.view_layer.update()
